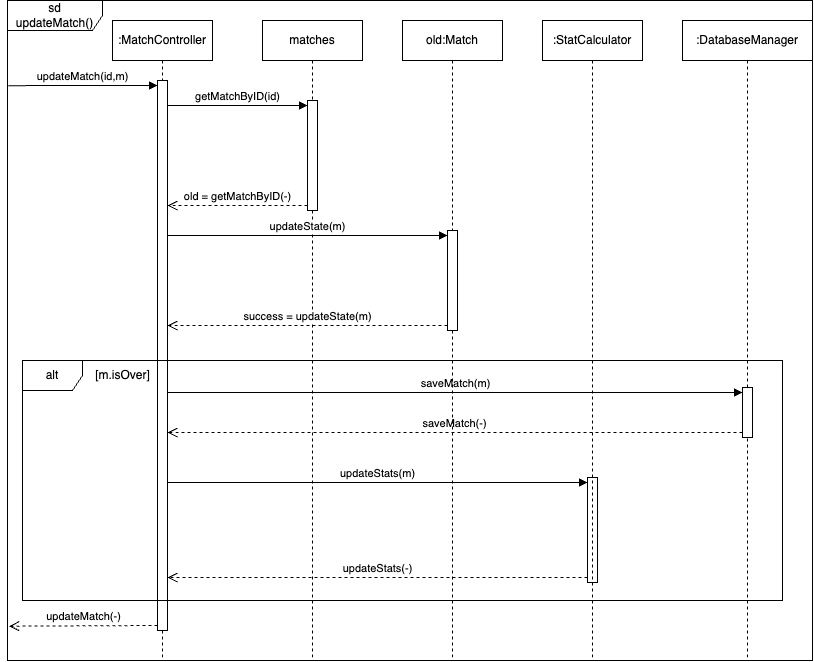

The diagram above was exported from draw.io. Its source (the exported page's mxGraphModel, read from the mxfile embedded in the PNG):
<mxGraphModel dx="1413" dy="739" grid="1" gridSize="10" guides="1" tooltips="1" connect="1" arrows="1" fold="1" page="1" pageScale="1" pageWidth="827" pageHeight="1169" math="0" shadow="0">
  <root>
    <mxCell id="0" />
    <mxCell id="1" parent="0" />
    <mxCell id="2" value=":MatchController" style="shape=umlLifeline;perimeter=lifelinePerimeter;whiteSpace=wrap;html=1;container=1;dropTarget=0;collapsible=0;recursiveResize=0;outlineConnect=0;portConstraint=eastwest;newEdgeStyle={&quot;curved&quot;:0,&quot;rounded&quot;:0};" parent="1" vertex="1">
      <mxGeometry x="120" y="120" width="100" height="640" as="geometry" />
    </mxCell>
    <mxCell id="9" value="" style="html=1;points=[[0,0,0,0,5],[0,1,0,0,-5],[1,0,0,0,5],[1,1,0,0,-5]];perimeter=orthogonalPerimeter;outlineConnect=0;targetShapes=umlLifeline;portConstraint=eastwest;newEdgeStyle={&quot;curved&quot;:0,&quot;rounded&quot;:0};" vertex="1" parent="2">
      <mxGeometry x="45" y="60" width="10" height="550" as="geometry" />
    </mxCell>
    <mxCell id="3" value=":DatabaseManager" style="shape=umlLifeline;perimeter=lifelinePerimeter;whiteSpace=wrap;html=1;container=1;dropTarget=0;collapsible=0;recursiveResize=0;outlineConnect=0;portConstraint=eastwest;newEdgeStyle={&quot;curved&quot;:0,&quot;rounded&quot;:0};" parent="1" vertex="1">
      <mxGeometry x="690" y="120" width="130" height="640" as="geometry" />
    </mxCell>
    <mxCell id="24" value="" style="html=1;points=[[0,0,0,0,5],[0,1,0,0,-5],[1,0,0,0,5],[1,1,0,0,-5]];perimeter=orthogonalPerimeter;outlineConnect=0;targetShapes=umlLifeline;portConstraint=eastwest;newEdgeStyle={&quot;curved&quot;:0,&quot;rounded&quot;:0};" vertex="1" parent="3">
      <mxGeometry x="60" y="367" width="10" height="50" as="geometry" />
    </mxCell>
    <mxCell id="25" value="saveMatch(m)" style="html=1;verticalAlign=bottom;endArrow=block;curved=0;rounded=0;entryX=0;entryY=0;entryDx=0;entryDy=5;entryPerimeter=0;" edge="1" parent="3" target="24">
      <mxGeometry width="80" relative="1" as="geometry">
        <mxPoint x="-515" y="372" as="sourcePoint" />
        <mxPoint x="-390" y="387" as="targetPoint" />
      </mxGeometry>
    </mxCell>
    <mxCell id="23" value="updateStats(m)" style="html=1;verticalAlign=bottom;endArrow=block;curved=0;rounded=0;entryX=0;entryY=0;entryDx=0;entryDy=5;entryPerimeter=0;" edge="1" parent="3" target="21">
      <mxGeometry width="80" relative="1" as="geometry">
        <mxPoint x="-515" y="462" as="sourcePoint" />
        <mxPoint x="-280" y="497" as="targetPoint" />
      </mxGeometry>
    </mxCell>
    <mxCell id="26" value="saveMatch(-)" style="html=1;verticalAlign=bottom;endArrow=open;dashed=1;endSize=8;curved=0;rounded=0;exitX=0;exitY=1;exitDx=0;exitDy=-5;exitPerimeter=0;" edge="1" parent="3" source="24">
      <mxGeometry relative="1" as="geometry">
        <mxPoint x="-160" y="407" as="sourcePoint" />
        <mxPoint x="-515" y="412" as="targetPoint" />
      </mxGeometry>
    </mxCell>
    <mxCell id="28" value="updateStats(-)" style="html=1;verticalAlign=bottom;endArrow=open;dashed=1;endSize=8;curved=0;rounded=0;exitX=0;exitY=1;exitDx=0;exitDy=-5;exitPerimeter=0;" edge="1" parent="3" source="21">
      <mxGeometry relative="1" as="geometry">
        <mxPoint x="-250" y="517" as="sourcePoint" />
        <mxPoint x="-515" y="557" as="targetPoint" />
      </mxGeometry>
    </mxCell>
    <mxCell id="21" value="" style="html=1;points=[[0,0,0,0,5],[0,1,0,0,-5],[1,0,0,0,5],[1,1,0,0,-5]];perimeter=orthogonalPerimeter;outlineConnect=0;targetShapes=umlLifeline;portConstraint=eastwest;newEdgeStyle={&quot;curved&quot;:0,&quot;rounded&quot;:0};" vertex="1" parent="3">
      <mxGeometry x="-95" y="457" width="10" height="105" as="geometry" />
    </mxCell>
    <mxCell id="4" value="old:Match" style="shape=umlLifeline;perimeter=lifelinePerimeter;whiteSpace=wrap;html=1;container=1;dropTarget=0;collapsible=0;recursiveResize=0;outlineConnect=0;portConstraint=eastwest;newEdgeStyle={&quot;curved&quot;:0,&quot;rounded&quot;:0};" vertex="1" parent="1">
      <mxGeometry x="410" y="120" width="100" height="640" as="geometry" />
    </mxCell>
    <mxCell id="14" value="" style="html=1;points=[[0,0,0,0,5],[0,1,0,0,-5],[1,0,0,0,5],[1,1,0,0,-5]];perimeter=orthogonalPerimeter;outlineConnect=0;targetShapes=umlLifeline;portConstraint=eastwest;newEdgeStyle={&quot;curved&quot;:0,&quot;rounded&quot;:0};" vertex="1" parent="4">
      <mxGeometry x="45" y="210" width="10" height="100" as="geometry" />
    </mxCell>
    <mxCell id="5" value=":StatCalculator" style="shape=umlLifeline;perimeter=lifelinePerimeter;whiteSpace=wrap;html=1;container=1;dropTarget=0;collapsible=0;recursiveResize=0;outlineConnect=0;portConstraint=eastwest;newEdgeStyle={&quot;curved&quot;:0,&quot;rounded&quot;:0};" vertex="1" parent="1">
      <mxGeometry x="550" y="120" width="100" height="640" as="geometry" />
    </mxCell>
    <mxCell id="12" value="updateMatch(id,m)" style="html=1;verticalAlign=bottom;endArrow=block;curved=0;rounded=0;entryX=0;entryY=0;entryDx=0;entryDy=5;entryPerimeter=0;exitX=0.001;exitY=0.129;exitDx=0;exitDy=0;exitPerimeter=0;" edge="1" parent="1" source="36" target="9">
      <mxGeometry width="80" relative="1" as="geometry">
        <mxPoint x="30" y="185" as="sourcePoint" />
        <mxPoint x="160" y="190" as="targetPoint" />
      </mxGeometry>
    </mxCell>
    <mxCell id="13" value="updateMatch(-)" style="html=1;verticalAlign=bottom;endArrow=open;dashed=1;endSize=8;curved=0;rounded=0;exitX=0;exitY=1;exitDx=0;exitDy=-5;exitPerimeter=0;entryX=0.002;entryY=0.948;entryDx=0;entryDy=0;entryPerimeter=0;" edge="1" parent="1" source="9" target="36">
      <mxGeometry relative="1" as="geometry">
        <mxPoint x="140" y="710" as="sourcePoint" />
        <mxPoint x="40" y="725" as="targetPoint" />
      </mxGeometry>
    </mxCell>
    <mxCell id="15" value="matches" style="shape=umlLifeline;perimeter=lifelinePerimeter;whiteSpace=wrap;html=1;container=1;dropTarget=0;collapsible=0;recursiveResize=0;outlineConnect=0;portConstraint=eastwest;newEdgeStyle={&quot;curved&quot;:0,&quot;rounded&quot;:0};" vertex="1" parent="1">
      <mxGeometry x="270" y="120" width="100" height="640" as="geometry" />
    </mxCell>
    <mxCell id="16" value="" style="html=1;points=[[0,0,0,0,5],[0,1,0,0,-5],[1,0,0,0,5],[1,1,0,0,-5]];perimeter=orthogonalPerimeter;outlineConnect=0;targetShapes=umlLifeline;portConstraint=eastwest;newEdgeStyle={&quot;curved&quot;:0,&quot;rounded&quot;:0};" vertex="1" parent="15">
      <mxGeometry x="45" y="80" width="10" height="110" as="geometry" />
    </mxCell>
    <mxCell id="17" value="getMatchByID(id)" style="html=1;verticalAlign=bottom;endArrow=block;curved=0;rounded=0;entryX=0;entryY=0;entryDx=0;entryDy=5;entryPerimeter=0;" edge="1" parent="1" source="9" target="16">
      <mxGeometry width="80" relative="1" as="geometry">
        <mxPoint x="190" y="210" as="sourcePoint" />
        <mxPoint x="270" y="210" as="targetPoint" />
      </mxGeometry>
    </mxCell>
    <mxCell id="18" value="old = getMatchByID(-)" style="html=1;verticalAlign=bottom;endArrow=open;dashed=1;endSize=8;curved=0;rounded=0;exitX=0;exitY=1;exitDx=0;exitDy=-5;exitPerimeter=0;" edge="1" parent="1" source="16" target="9">
      <mxGeometry relative="1" as="geometry">
        <mxPoint x="300" y="300" as="sourcePoint" />
        <mxPoint x="220" y="300" as="targetPoint" />
      </mxGeometry>
    </mxCell>
    <mxCell id="19" value="updateState(m)" style="html=1;verticalAlign=bottom;endArrow=block;curved=0;rounded=0;entryX=0;entryY=0;entryDx=0;entryDy=5;entryPerimeter=0;" edge="1" parent="1" source="9" target="14">
      <mxGeometry width="80" relative="1" as="geometry">
        <mxPoint x="200" y="350" as="sourcePoint" />
        <mxPoint x="280" y="350" as="targetPoint" />
      </mxGeometry>
    </mxCell>
    <mxCell id="20" value="success = updateState(m)" style="html=1;verticalAlign=bottom;endArrow=open;dashed=1;endSize=8;curved=0;rounded=0;exitX=0;exitY=1;exitDx=0;exitDy=-5;exitPerimeter=0;" edge="1" parent="1" source="14" target="9">
      <mxGeometry relative="1" as="geometry">
        <mxPoint x="320" y="400" as="sourcePoint" />
        <mxPoint x="240" y="400" as="targetPoint" />
      </mxGeometry>
    </mxCell>
    <mxCell id="34" value="alt" style="shape=umlFrame;whiteSpace=wrap;html=1;pointerEvents=0;" vertex="1" parent="1">
      <mxGeometry x="30" y="460" width="760" height="240" as="geometry" />
    </mxCell>
    <mxCell id="35" value="[m.isOver]" style="text;html=1;align=center;verticalAlign=middle;resizable=0;points=[];autosize=1;strokeColor=none;fillColor=none;" vertex="1" parent="1">
      <mxGeometry x="90" y="460" width="80" height="30" as="geometry" />
    </mxCell>
    <mxCell id="36" value="sd updateMatch()" style="shape=umlFrame;whiteSpace=wrap;html=1;pointerEvents=0;width=95;height=30;" vertex="1" parent="1">
      <mxGeometry x="15" y="100" width="805" height="660" as="geometry" />
    </mxCell>
  </root>
</mxGraphModel>